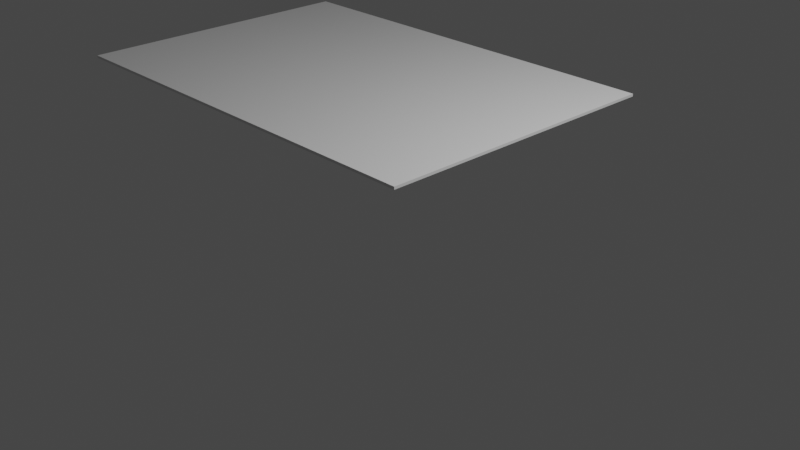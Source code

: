 # Source: ramp.blend  (saved by Blender 2.83.21; exported with 4.5.12 LTS)
import bpy
from mathutils import Matrix  # noqa: F401  (used for matrix-valued properties, if any)

bpy.ops.wm.read_factory_settings(use_empty=True)
scene = bpy.context.scene
scene.name = 'Scene'

# ---- collections
col_collection = bpy.data.collections.new('Collection'); scene.collection.children.link(col_collection)

# ---- materials (node trees are filled in below, after node groups)
mat_material = bpy.data.materials.new('Material')
mat_material.alpha_threshold = 0.0
mat_material.use_transparent_shadow = False
mat_material.line_color = (0.0, 0.0, 0.0, 1.0)

# ---- material node trees
mat_material.use_nodes = True; mat_material.node_tree.nodes.clear()
_N = mat_material.node_tree.nodes; _L = mat_material.node_tree.links
n0 = _N.new('ShaderNodeOutputMaterial'); n0.name = 'Material Output'; n0.location = (300, 300)
n1 = _N.new('ShaderNodeBsdfPrincipled'); n1.name = 'Principled BSDF'; n1.location = (10, 300)
n1.distribution = 'GGX'
n1.subsurface_method = 'BURLEY'
n1.inputs[2].default_value = 0.4
n1.inputs[3].default_value = 1.45
n1.inputs[27].default_value = (0.0, 0.0, 0.0, 1.0)
n1.inputs[28].default_value = 1.0
_L.new(n1.outputs[0], n0.inputs[0])
n0.is_active_output = True

# ---- world
world_world = bpy.data.worlds.new('World'); scene.world = world_world
world_world.use_nodes = True; world_world.node_tree.nodes.clear()
_N = world_world.node_tree.nodes; _L = world_world.node_tree.links
n0 = _N.new('ShaderNodeOutputWorld'); n0.name = 'World Output'; n0.location = (300, 300)
n1 = _N.new('ShaderNodeBackground'); n1.name = 'Background'; n1.location = (10, 300)
n1.inputs[0].default_value = (0.05088, 0.05088, 0.05088, 1.0)
_L.new(n1.outputs[0], n0.inputs[0])
n0.is_active_output = True
world_world.color = (0.05088, 0.05088, 0.05088)
world_world.use_sun_shadow = False
world_world.sun_shadow_jitter_overblur = 0.0

# ---- cameras
cam_camera = bpy.data.cameras.new('Camera')
cam_camera.clip_end = 100.0
cam_camera.ortho_scale = 7.314

# ---- lights
light_light = bpy.data.lights.new('Light', 'POINT')
light_light.transmission_factor = 0.0
light_light.energy = 1000.0
light_light.shadow_soft_size = 0.1
light_light.shadow_maximum_resolution = 0.006
light_light.use_absolute_resolution = True

# ---- meshes
me_cube = bpy.data.meshes.new('Cube')
me_cube.from_pydata([(1.0, 2.425, 1.0), (1.0, 2.425, 0.9702), (1.0, -1.0, 1.0), (1.0, -1.0, 0.9702), (-4.015, 2.425, 1.0), (-4.015, 2.425, 0.9702), (-4.015, -1.0, 1.0), (-4.015, -1.0, 0.9702)], [], [(0, 4, 6, 2), (3, 2, 6, 7), (7, 6, 4, 5), (5, 1, 3, 7), (1, 0, 2, 3), (5, 4, 0, 1)])
_uv = me_cube.uv_layers.new(name='UVMap')
_uv.uv.foreach_set('vector', [0.625, 0.5, 0.875, 0.5, 0.875, 0.75, 0.625, 0.75, 0.375, 0.75, 0.625, 0.75, 0.625, 1.0, 0.375, 1.0, 0.375, 0.0, 0.625, 0.0, 0.625, 0.25, 0.375, 0.25, 0.125, 0.5, 0.375, 0.5, 0.375, 0.75, 0.125, 0.75, 0.375, 0.5, 0.625, 0.5, 0.625, 0.75, 0.375, 0.75, 0.375, 0.25, 0.625, 0.25, 0.625, 0.5, 0.375, 0.5])
me_cube.materials.append(mat_material)
me_cube.use_remesh_preserve_volume = False
me_cube.use_remesh_preserve_attributes = False
me_cube.use_mirror_vertex_groups = False
me_cube.update()

# ---- objects
ob_cube = bpy.data.objects.new('Cube', me_cube)
ob_light = bpy.data.objects.new('Light', light_light)
ob_camera = bpy.data.objects.new('Camera', cam_camera)

# ---- transforms, parenting, visibility, modifiers, constraints
ob_cube.location = (0.0, 0.0, 0.0)
ob_cube.lock_rotations_4d = False
ob_cube.empty_display_type = 'ARROWS'
ob_cube.lineart.crease_threshold = 0.0
ob_light.location = (4.076, 1.005, 5.904)
ob_light.rotation_euler = (0.6503, 0.05522, 1.866)
ob_light.lock_rotations_4d = False
ob_light.empty_display_type = 'ARROWS'
ob_light.color = (0.0, 0.0, 0.0, 0.0)
ob_light.lineart.crease_threshold = 0.0
ob_camera.location = (7.359, -6.926, 4.958)
ob_camera.rotation_euler = (1.109, 0.0, 0.8149)
ob_camera.lock_rotations_4d = False
ob_camera.empty_display_type = 'ARROWS'
ob_camera.color = (0.0, 0.0, 0.0, 0.0)
ob_camera.display_type = 'WIRE'
ob_camera.lineart.crease_threshold = 0.0

# ---- collection membership
col_collection.objects.link(ob_cube)
col_collection.objects.link(ob_light)
col_collection.objects.link(ob_camera)

# ---- scene / render settings (as saved in the file)
scene.camera = ob_camera
scene.frame_start = 1; scene.frame_end = 250; scene.frame_set(1)
scene.render.engine = 'BLENDER_EEVEE_NEXT'
scene.cycles.use_denoising = False
scene.cycles.samples = 128
scene.cycles.sampling_pattern = 'TABULATED_SOBOL'
scene.cycles.use_adaptive_sampling = False
scene.cycles.use_light_tree = False
scene.view_settings.view_transform = 'Filmic'
bpy.context.view_layer.update()
